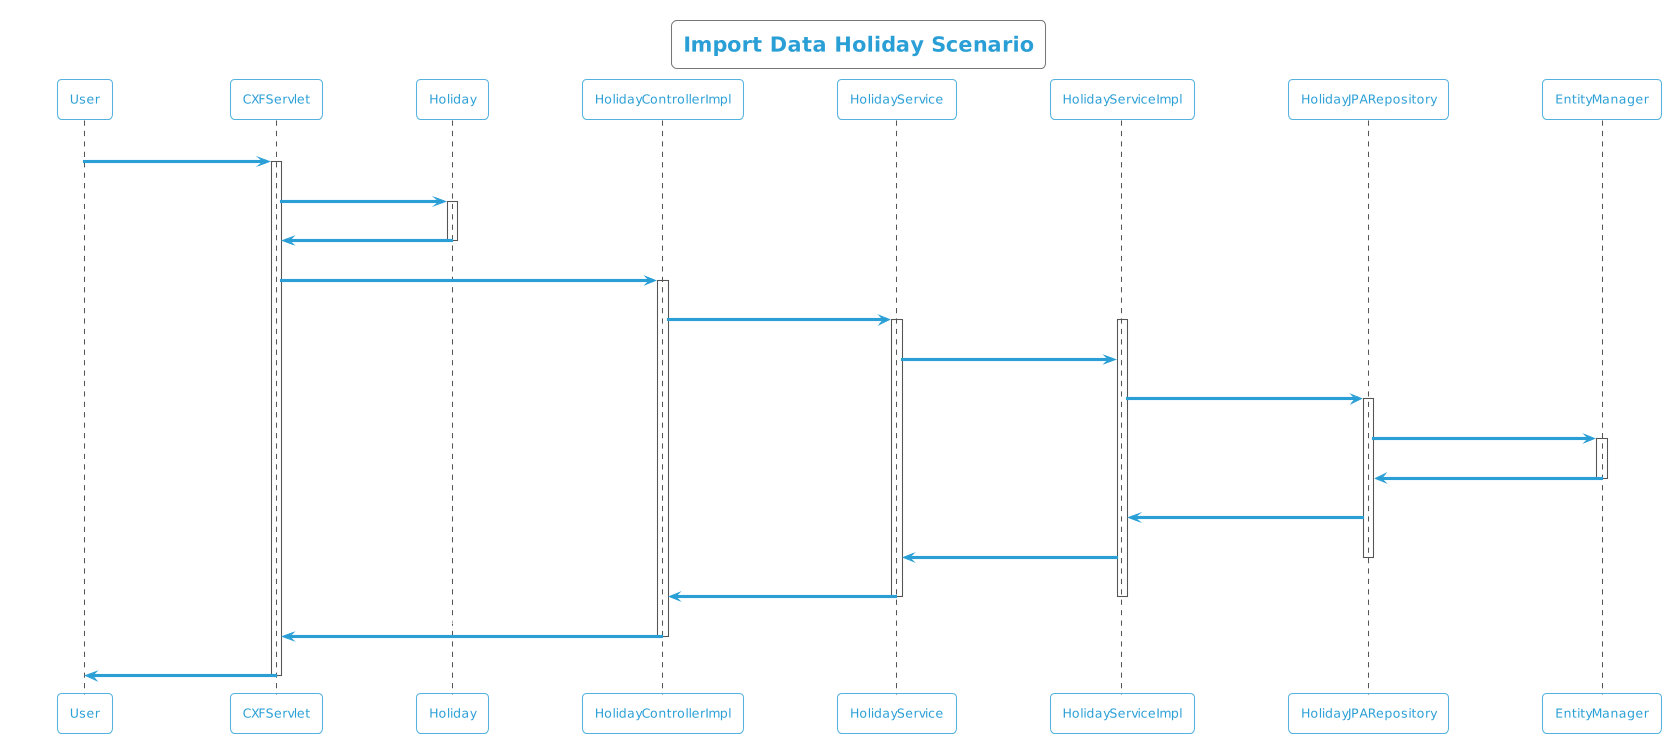

The diagram above was rendered by PlantUML. Its source (embedded in the PNG):
@startuml
!theme cyborg-outline
title Import Data Holiday Scenario
participant User
User -> CXFServlet: POST, Holiday
activate CXFServlet
CXFServlet -> Holiday: << importData >>
activate Holiday
Holiday -> CXFServlet: << instance >>
deactivate Holiday
CXFServlet -> HolidayControllerImpl: importData(:Holiday)
activate HolidayControllerImpl
HolidayControllerImpl -> HolidayService: importData(:Holiday)
activate HolidayService
activate HolidayServiceImpl
HolidayService -> HolidayServiceImpl: importData(:Holiday)
HolidayServiceImpl -> HolidayJPARepository: saveAll(:Holiday)
activate HolidayJPARepository
HolidayJPARepository -> EntityManager: save(:Holiday)
activate EntityManager
EntityManager -> HolidayJPARepository: << persisted Holiday >>
deactivate EntityManager
HolidayJPARepository -> HolidayServiceImpl: << persisted Holiday >>
HolidayServiceImpl -> HolidayService: << persisted Holiday >>
deactivate HolidayJPARepository
HolidayService -> HolidayControllerImpl: << persisted Holiday >>
deactivate HolidayServiceImpl
deactivate HolidayService
HolidayControllerImpl -> CXFServlet: << persisted Holiday >>
deactivate HolidayControllerImpl
CXFServlet -> User: marshalled Holiday XML
deactivate CXFServlet
@enduml